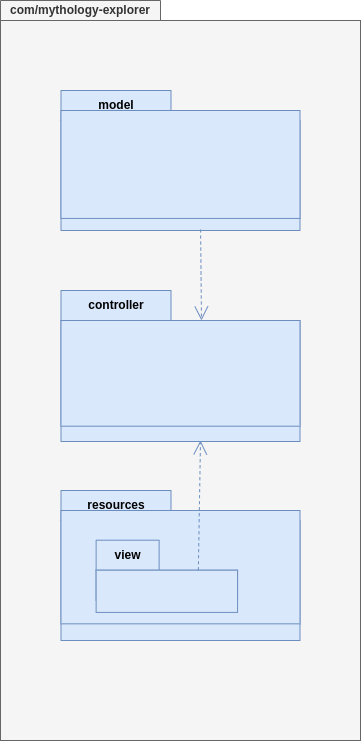

The diagram above was exported from draw.io. Its source (the exported page's mxGraphModel, read from the mxfile embedded in the PNG):
<mxGraphModel dx="1016" dy="765" grid="1" gridSize="10" guides="1" tooltips="1" connect="1" arrows="1" fold="1" page="1" pageScale="1" pageWidth="827" pageHeight="1169" math="0" shadow="0">
  <root>
    <mxCell id="0" />
    <mxCell id="1" parent="0" />
    <mxCell id="2" value="com/mythology-explorer" style="shape=folder;fontStyle=1;tabWidth=160;tabHeight=20;tabPosition=left;html=1;boundedLbl=1;labelInHeader=1;container=0;collapsible=0;whiteSpace=wrap;fillColor=#f5f5f5;fontColor=#333333;strokeColor=#666666;" vertex="1" parent="1">
      <mxGeometry x="120" y="180" width="360" height="740" as="geometry" />
    </mxCell>
    <mxCell id="3" value="" style="html=1;resizeWidth=1;resizeHeight=1;part=1;connectable=0;allowArrows=0;deletable=0;whiteSpace=wrap;fillColor=#f5f5f5;fontColor=#333333;strokeColor=#666666;" vertex="1" parent="1">
      <mxGeometry x="120" y="200" width="360" height="720" as="geometry">
        <mxPoint y="20" as="offset" />
      </mxGeometry>
    </mxCell>
    <mxCell id="5" value="model" style="shape=folder;fontStyle=1;tabWidth=110;tabHeight=30;tabPosition=left;html=1;boundedLbl=1;labelInHeader=1;container=1;collapsible=0;whiteSpace=wrap;fillColor=#dae8fc;strokeColor=#6c8ebf;" vertex="1" parent="1">
      <mxGeometry x="180.5" y="270" width="239" height="140" as="geometry" />
    </mxCell>
    <mxCell id="6" value="" style="html=1;strokeColor=#6c8ebf;resizeWidth=1;resizeHeight=1;fillColor=#dae8fc;part=1;connectable=0;allowArrows=0;deletable=0;whiteSpace=wrap;" vertex="1" parent="5">
      <mxGeometry width="239" height="107.93052109181141" relative="1" as="geometry">
        <mxPoint y="20" as="offset" />
      </mxGeometry>
    </mxCell>
    <mxCell id="7" value="controller" style="shape=folder;fontStyle=1;tabWidth=110;tabHeight=30;tabPosition=left;html=1;boundedLbl=1;labelInHeader=1;container=1;collapsible=0;whiteSpace=wrap;fillColor=#dae8fc;strokeColor=#6c8ebf;" vertex="1" parent="1">
      <mxGeometry x="180.5" y="470" width="239" height="151" as="geometry" />
    </mxCell>
    <mxCell id="8" value="" style="html=1;strokeColor=#6c8ebf;resizeWidth=1;resizeHeight=1;fillColor=#dae8fc;part=1;connectable=0;allowArrows=0;deletable=0;whiteSpace=wrap;" vertex="1" parent="7">
      <mxGeometry width="239" height="105.7" relative="1" as="geometry">
        <mxPoint y="30" as="offset" />
      </mxGeometry>
    </mxCell>
    <mxCell id="9" value="resources" style="shape=folder;fontStyle=1;tabWidth=110;tabHeight=30;tabPosition=left;html=1;boundedLbl=1;labelInHeader=1;container=1;collapsible=0;whiteSpace=wrap;fillColor=#dae8fc;strokeColor=#6c8ebf;" vertex="1" parent="1">
      <mxGeometry x="180.5" y="670" width="239" height="150" as="geometry" />
    </mxCell>
    <mxCell id="10" value="" style="html=1;strokeColor=#6c8ebf;resizeWidth=1;resizeHeight=1;fillColor=#dae8fc;part=1;connectable=0;allowArrows=0;deletable=0;whiteSpace=wrap;" vertex="1" parent="9">
      <mxGeometry width="239" height="113.33333333333333" relative="1" as="geometry">
        <mxPoint y="20" as="offset" />
      </mxGeometry>
    </mxCell>
    <mxCell id="11" value="view" style="shape=folder;fontStyle=1;tabWidth=63;tabHeight=30;tabPosition=left;html=1;boundedLbl=1;labelInHeader=1;container=1;collapsible=0;whiteSpace=wrap;fillColor=#dae8fc;strokeColor=#6c8ebf;" vertex="1" parent="9">
      <mxGeometry x="35.118367346938776" y="49.69" width="141.44897959183675" height="60.31" as="geometry" />
    </mxCell>
    <mxCell id="12" value="" style="html=1;strokeColor=#6c8ebf;resizeWidth=1;resizeHeight=1;fillColor=#dae8fc;part=1;connectable=0;allowArrows=0;deletable=0;whiteSpace=wrap;" vertex="1" parent="11">
      <mxGeometry width="141.44897959183675" height="42.21699999999999" relative="1" as="geometry">
        <mxPoint y="30" as="offset" />
      </mxGeometry>
    </mxCell>
    <mxCell id="16" value="" style="edgeStyle=none;html=1;endArrow=open;endSize=12;dashed=1;verticalAlign=bottom;exitX=0;exitY=0;exitDx=102.22448979591837;exitDy=30;exitPerimeter=0;fillColor=#dae8fc;strokeColor=#6c8ebf;" edge="1" parent="1" source="11">
      <mxGeometry width="160" relative="1" as="geometry">
        <mxPoint x="320" y="740" as="sourcePoint" />
        <mxPoint x="320" y="620" as="targetPoint" />
      </mxGeometry>
    </mxCell>
    <mxCell id="17" value="" style="edgeStyle=none;html=1;endArrow=open;endSize=12;dashed=1;verticalAlign=bottom;exitX=0.584;exitY=0.993;exitDx=0;exitDy=0;exitPerimeter=0;fillColor=#dae8fc;strokeColor=#6c8ebf;" edge="1" parent="1" source="5">
      <mxGeometry width="160" relative="1" as="geometry">
        <mxPoint x="328" y="760" as="sourcePoint" />
        <mxPoint x="321" y="500" as="targetPoint" />
      </mxGeometry>
    </mxCell>
  </root>
</mxGraphModel>